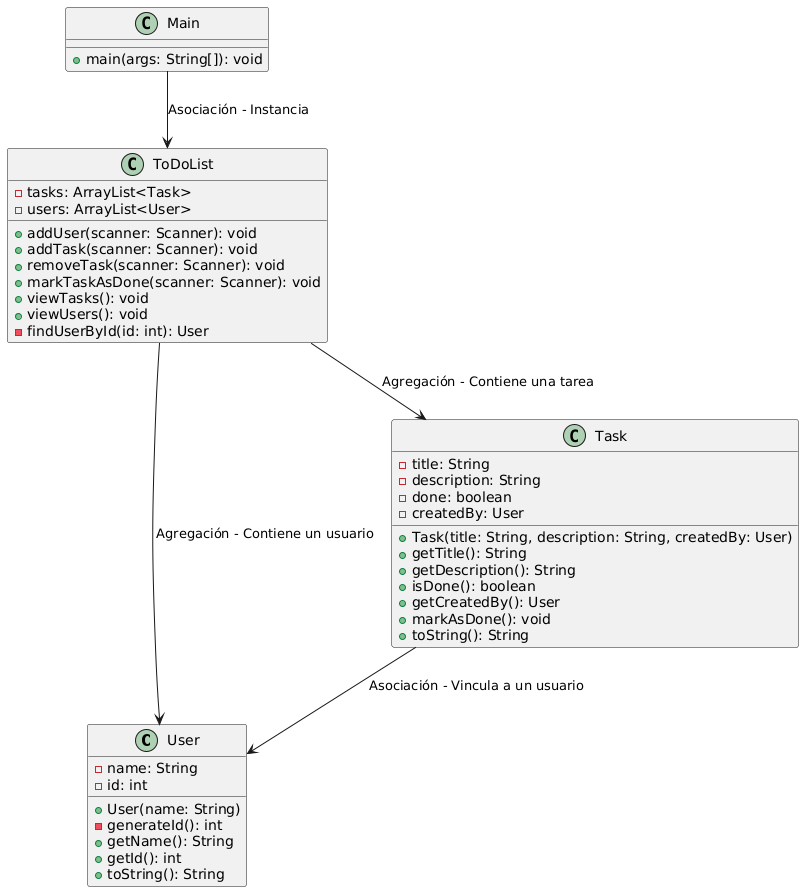

The diagram above was rendered by PlantUML. Its source (embedded in the PNG):
@startuml
class User {
  - name: String
  - id: int
  + User(name: String)
  - generateId(): int
  + getName(): String
  + getId(): int
  + toString(): String
}

class Task {
  - title: String
  - description: String
  - done: boolean
  - createdBy: User
  + Task(title: String, description: String, createdBy: User)
  + getTitle(): String
  + getDescription(): String
  + isDone(): boolean
  + getCreatedBy(): User
  + markAsDone(): void
  + toString(): String
}

class ToDoList {
  - tasks: ArrayList<Task>
  - users: ArrayList<User>
  + addUser(scanner: Scanner): void
  + addTask(scanner: Scanner): void
  + removeTask(scanner: Scanner): void
  + markTaskAsDone(scanner: Scanner): void
  + viewTasks(): void
  + viewUsers(): void
  - findUserById(id: int): User
}

class Main {
  + main(args: String[]): void
}

' Relationships
ToDoList --> Task : Agregación - Contiene una tarea
ToDoList --> User : Agregación - Contiene un usuario
Task --> User : Asociación - Vincula a un usuario
Main --> ToDoList : Asociación - Instancia
@enduml